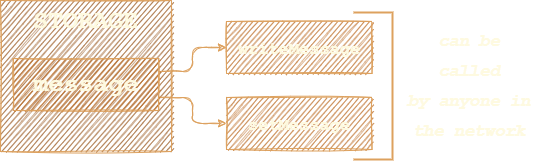

The diagram above was exported from draw.io. Its source (the exported page's mxGraphModel, read from the mxfile embedded in the PNG):
<mxGraphModel dx="633" dy="546" grid="0" gridSize="10" guides="1" tooltips="1" connect="1" arrows="1" fold="1" page="1" pageScale="1" pageWidth="827" pageHeight="1169" background="#1A3300" math="0" shadow="0">
  <root>
    <mxCell id="0" />
    <mxCell id="1" parent="0" />
    <mxCell id="59657N3-Y5qm0WUCSh75-14" value="STORAGE" style="rounded=0;whiteSpace=wrap;html=1;fontFamily=Courier New;fontSize=25;fontStyle=1;sketch=1;fillColor=#99581F;strokeColor=#DDA15E;fontColor=#FEFAE0;verticalAlign=top;" vertex="1" parent="1">
      <mxGeometry x="223" y="527" width="171" height="151" as="geometry" />
    </mxCell>
    <mxCell id="59657N3-Y5qm0WUCSh75-18" style="edgeStyle=orthogonalEdgeStyle;curved=0;rounded=1;sketch=1;orthogonalLoop=1;jettySize=auto;html=1;exitX=1;exitY=0.25;exitDx=0;exitDy=0;entryX=0;entryY=0.5;entryDx=0;entryDy=0;fontColor=#FEFAE0;strokeColor=#DDA15E;fillColor=#BC6C25;" edge="1" parent="1" source="59657N3-Y5qm0WUCSh75-12" target="59657N3-Y5qm0WUCSh75-16">
      <mxGeometry relative="1" as="geometry" />
    </mxCell>
    <mxCell id="59657N3-Y5qm0WUCSh75-19" style="edgeStyle=orthogonalEdgeStyle;curved=0;rounded=1;sketch=1;orthogonalLoop=1;jettySize=auto;html=1;exitX=1;exitY=0.75;exitDx=0;exitDy=0;entryX=0;entryY=0.5;entryDx=0;entryDy=0;fontColor=#FEFAE0;strokeColor=#DDA15E;fillColor=#BC6C25;" edge="1" parent="1" source="59657N3-Y5qm0WUCSh75-12" target="59657N3-Y5qm0WUCSh75-17">
      <mxGeometry relative="1" as="geometry" />
    </mxCell>
    <mxCell id="59657N3-Y5qm0WUCSh75-12" value="message&lt;br&gt;" style="rounded=0;whiteSpace=wrap;html=1;fontFamily=Courier New;fontSize=25;fontStyle=1;sketch=1;fillColor=#BC6C25;strokeColor=#DDA15E;fontColor=#FEFAE0;" vertex="1" parent="1">
      <mxGeometry x="235.75" y="585" width="145.5" height="52" as="geometry" />
    </mxCell>
    <mxCell id="59657N3-Y5qm0WUCSh75-16" value="&lt;span style=&quot;font-size: 17px;&quot;&gt;writeMessage&lt;/span&gt;" style="rounded=0;whiteSpace=wrap;html=1;fontFamily=Courier New;fontSize=25;fontStyle=1;sketch=1;fillColor=#BC6C25;strokeColor=#DDA15E;fontColor=#FEFAE0;" vertex="1" parent="1">
      <mxGeometry x="449" y="548" width="145.5" height="52" as="geometry" />
    </mxCell>
    <mxCell id="59657N3-Y5qm0WUCSh75-17" value="&lt;span style=&quot;font-size: 17px; font-weight: 700;&quot;&gt;setMessage&lt;/span&gt;" style="rounded=0;whiteSpace=wrap;html=1;fontFamily=Courier New;fontSize=25;fontStyle=0;sketch=1;fillColor=#BC6C25;strokeColor=#DDA15E;fontColor=#FEFAE0;" vertex="1" parent="1">
      <mxGeometry x="449" y="624" width="145.5" height="52" as="geometry" />
    </mxCell>
    <mxCell id="LPW7avEHUmX_KatgtqBn-1" value="" style="strokeWidth=2;html=1;shape=mxgraph.flowchart.annotation_1;align=left;pointerEvents=1;rounded=0;labelBackgroundColor=none;labelBorderColor=none;sketch=0;fontColor=#FEFAE0;fillColor=#4F2D10;rotation=-180;strokeColor=#DDA15E;" vertex="1" parent="1">
      <mxGeometry x="576" y="539" width="39" height="147" as="geometry" />
    </mxCell>
    <mxCell id="LPW7avEHUmX_KatgtqBn-2" value="&lt;span style=&quot;font-size: 17px; font-style: italic;&quot;&gt;can be called&lt;/span&gt;&lt;br style=&quot;font-size: 17px; font-style: italic;&quot;&gt;&lt;span style=&quot;font-size: 17px; font-style: italic;&quot;&gt;by anyone in the network&lt;/span&gt;" style="rounded=0;whiteSpace=wrap;html=1;fontFamily=Courier New;fontSize=25;fontStyle=1;sketch=1;fillColor=none;strokeColor=none;fontColor=#FEFAE0;verticalAlign=middle;" vertex="1" parent="1">
      <mxGeometry x="628" y="546" width="128" height="130" as="geometry" />
    </mxCell>
  </root>
</mxGraphModel>